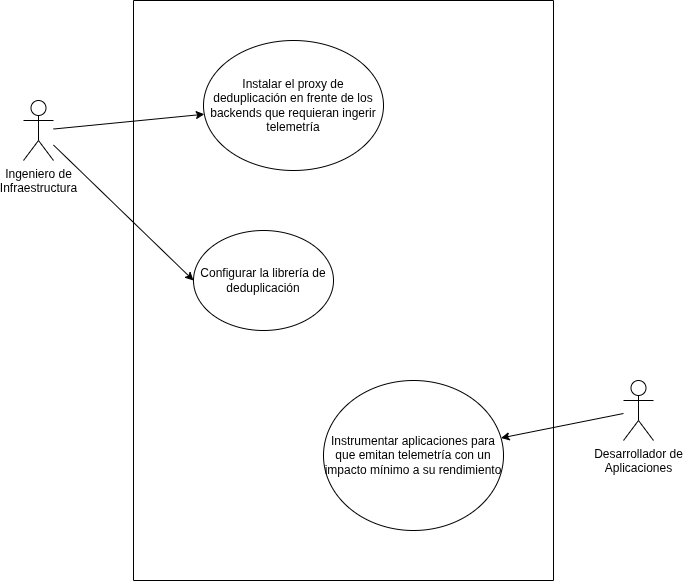

The diagram above was exported from draw.io. Its source (the exported page's mxGraphModel, read from the mxfile embedded in the PNG):
<mxGraphModel dx="1371" dy="798" grid="1" gridSize="10" guides="1" tooltips="1" connect="1" arrows="1" fold="1" page="1" pageScale="1" pageWidth="850" pageHeight="1100" math="0" shadow="0">
  <root>
    <mxCell id="0" />
    <mxCell id="1" parent="0" />
    <mxCell id="XlC_2yt017N0m2ZS9mUO-2" value="" style="swimlane;startSize=0;" parent="1" vertex="1">
      <mxGeometry x="220" y="160" width="420" height="580" as="geometry" />
    </mxCell>
    <mxCell id="XlC_2yt017N0m2ZS9mUO-6" value="Instrumentar aplicaciones para que emitan telemetría con un impacto mínimo a su rendimiento" style="ellipse;whiteSpace=wrap;html=1;" parent="XlC_2yt017N0m2ZS9mUO-2" vertex="1">
      <mxGeometry x="190" y="380" width="180" height="150" as="geometry" />
    </mxCell>
    <mxCell id="XlC_2yt017N0m2ZS9mUO-9" value="Instalar el proxy de deduplicación en frente de los backends que requieran ingerir telemetría" style="ellipse;whiteSpace=wrap;html=1;" parent="XlC_2yt017N0m2ZS9mUO-2" vertex="1">
      <mxGeometry x="70" y="40" width="180" height="130" as="geometry" />
    </mxCell>
    <mxCell id="XlC_2yt017N0m2ZS9mUO-11" value="Configurar la librería de deduplicación" style="ellipse;whiteSpace=wrap;html=1;" parent="XlC_2yt017N0m2ZS9mUO-2" vertex="1">
      <mxGeometry x="60" y="230" width="140" height="100" as="geometry" />
    </mxCell>
    <mxCell id="XlC_2yt017N0m2ZS9mUO-10" style="rounded=0;orthogonalLoop=1;jettySize=auto;html=1;" parent="1" source="XlC_2yt017N0m2ZS9mUO-3" target="XlC_2yt017N0m2ZS9mUO-9" edge="1">
      <mxGeometry relative="1" as="geometry" />
    </mxCell>
    <mxCell id="XlC_2yt017N0m2ZS9mUO-12" style="rounded=0;orthogonalLoop=1;jettySize=auto;html=1;entryX=0;entryY=0.5;entryDx=0;entryDy=0;" parent="1" source="XlC_2yt017N0m2ZS9mUO-3" target="XlC_2yt017N0m2ZS9mUO-11" edge="1">
      <mxGeometry relative="1" as="geometry" />
    </mxCell>
    <mxCell id="XlC_2yt017N0m2ZS9mUO-3" value="Ingeniero de&lt;div&gt;Infraestructura&lt;/div&gt;" style="shape=umlActor;verticalLabelPosition=bottom;verticalAlign=top;html=1;outlineConnect=0;" parent="1" vertex="1">
      <mxGeometry x="110" y="260" width="30" height="60" as="geometry" />
    </mxCell>
    <mxCell id="XlC_2yt017N0m2ZS9mUO-8" style="rounded=0;orthogonalLoop=1;jettySize=auto;html=1;" parent="1" source="XlC_2yt017N0m2ZS9mUO-4" target="XlC_2yt017N0m2ZS9mUO-6" edge="1">
      <mxGeometry relative="1" as="geometry" />
    </mxCell>
    <mxCell id="XlC_2yt017N0m2ZS9mUO-4" value="Desarrollador de&lt;div&gt;Aplicaciones&lt;/div&gt;" style="shape=umlActor;verticalLabelPosition=bottom;verticalAlign=top;html=1;outlineConnect=0;" parent="1" vertex="1">
      <mxGeometry x="710" y="540" width="30" height="60" as="geometry" />
    </mxCell>
  </root>
</mxGraphModel>